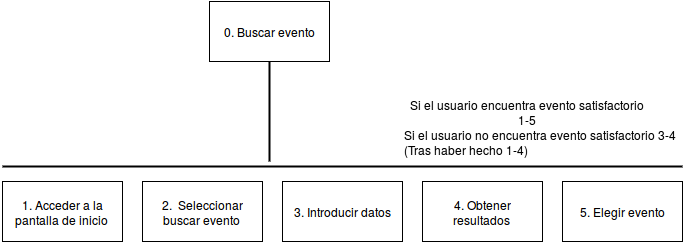

The diagram above was exported from draw.io. Its source (the exported page's mxGraphModel, read from the mxfile embedded in the PNG):
<mxGraphModel dx="1071" dy="451" grid="1" gridSize="10" guides="1" tooltips="1" connect="1" arrows="1" fold="1" page="1" pageScale="1" pageWidth="1169" pageHeight="826" math="0" shadow="0">
  <root>
    <mxCell id="0" />
    <mxCell id="1" parent="0" />
    <mxCell id="20eb06046de35004-2" value="0. Buscar evento&lt;br&gt;" style="whiteSpace=wrap;html=1;" vertex="1" parent="1">
      <mxGeometry x="327" y="40" width="120" height="60" as="geometry" />
    </mxCell>
    <mxCell id="20eb06046de35004-3" value="1. Acceder a la pantalla de inicio&lt;br&gt;" style="whiteSpace=wrap;html=1;" vertex="1" parent="1">
      <mxGeometry x="120" y="220" width="120" height="60" as="geometry" />
    </mxCell>
    <mxCell id="20eb06046de35004-4" value="" style="line;strokeWidth=2;direction=south;html=1;" vertex="1" parent="1">
      <mxGeometry x="382" y="100" width="10" height="100" as="geometry" />
    </mxCell>
    <mxCell id="20eb06046de35004-5" value="" style="line;strokeWidth=2;html=1;" vertex="1" parent="1">
      <mxGeometry x="120" y="200" width="680" height="10" as="geometry" />
    </mxCell>
    <mxCell id="20eb06046de35004-6" value="2. &amp;nbsp;Seleccionar buscar evento&lt;br&gt;" style="whiteSpace=wrap;html=1;" vertex="1" parent="1">
      <mxGeometry x="260" y="220" width="120" height="60" as="geometry" />
    </mxCell>
    <mxCell id="20eb06046de35004-7" value="3. Introducir datos&lt;br&gt;" style="whiteSpace=wrap;html=1;" vertex="1" parent="1">
      <mxGeometry x="400" y="220" width="120" height="60" as="geometry" />
    </mxCell>
    <mxCell id="3f7e49e31c5a5c34-1" value="4. Obtener resultados&lt;br&gt;" style="whiteSpace=wrap;html=1;" vertex="1" parent="1">
      <mxGeometry x="540" y="220" width="120" height="60" as="geometry" />
    </mxCell>
    <mxCell id="3f7e49e31c5a5c34-4" value="5. Elegir evento&lt;br&gt;" style="whiteSpace=wrap;html=1;" vertex="1" parent="1">
      <mxGeometry x="680" y="220" width="120" height="60" as="geometry" />
    </mxCell>
    <mxCell id="3f7e49e31c5a5c34-5" value="Si el usuario encuentra evento satisfactorio 1-5&lt;br&gt;" style="text;html=1;strokeColor=none;fillColor=none;align=center;verticalAlign=middle;whiteSpace=wrap;" vertex="1" parent="1">
      <mxGeometry x="520" y="140" width="250" height="20" as="geometry" />
    </mxCell>
    <mxCell id="3f7e49e31c5a5c34-6" value="Si el usuario no encuentra evento satisfactorio 3-4&lt;br&gt;(Tras haber hecho 1-4)&lt;br&gt;" style="text;html=1;" vertex="1" parent="1">
      <mxGeometry x="520" y="160" width="275" height="30" as="geometry" />
    </mxCell>
  </root>
</mxGraphModel>